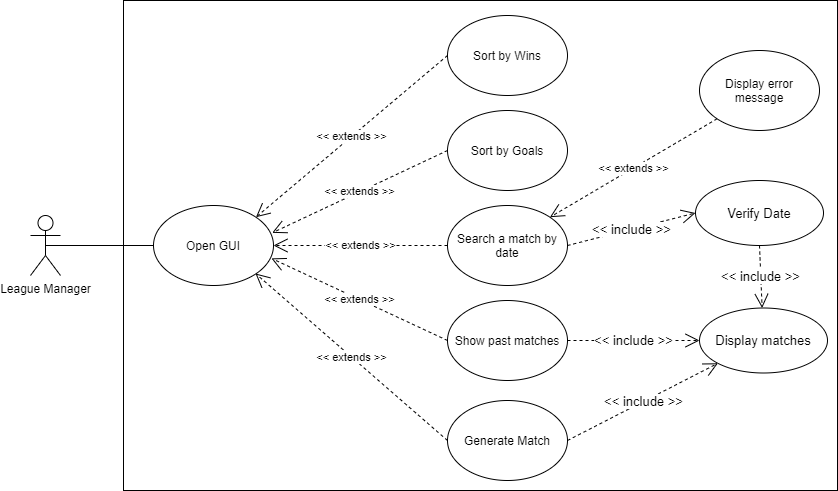

The diagram above was exported from draw.io. Its source (the exported page's mxGraphModel, read from the mxfile embedded in the PNG):
<mxGraphModel dx="1010" dy="1679" grid="1" gridSize="10" guides="1" tooltips="1" connect="1" arrows="1" fold="1" page="1" pageScale="1" pageWidth="850" pageHeight="1100" math="0" shadow="0">
  <root>
    <mxCell id="0" />
    <mxCell id="1" parent="0" />
    <mxCell id="P1lz5UkxZ8OhQ_-rg3Fu-1" value="" style="rounded=0;whiteSpace=wrap;html=1;" parent="1" vertex="1">
      <mxGeometry x="126" y="-1050" width="714" height="490" as="geometry" />
    </mxCell>
    <mxCell id="P1lz5UkxZ8OhQ_-rg3Fu-2" value="League Manager&lt;br&gt;" style="shape=umlActor;verticalLabelPosition=bottom;verticalAlign=top;html=1;outlineConnect=0;" parent="1" vertex="1">
      <mxGeometry x="33" y="-835" width="30" height="60" as="geometry" />
    </mxCell>
    <mxCell id="P1lz5UkxZ8OhQ_-rg3Fu-4" value="Open GUI" style="ellipse;whiteSpace=wrap;html=1;" parent="1" vertex="1">
      <mxGeometry x="156" y="-845" width="120" height="80" as="geometry" />
    </mxCell>
    <mxCell id="P1lz5UkxZ8OhQ_-rg3Fu-6" value="" style="endArrow=none;html=1;exitX=0.5;exitY=0.5;exitDx=0;exitDy=0;exitPerimeter=0;entryX=0;entryY=0.5;entryDx=0;entryDy=0;" parent="1" source="P1lz5UkxZ8OhQ_-rg3Fu-2" target="P1lz5UkxZ8OhQ_-rg3Fu-4" edge="1">
      <mxGeometry width="50" height="50" relative="1" as="geometry">
        <mxPoint x="58" y="-725" as="sourcePoint" />
        <mxPoint x="266" y="-910" as="targetPoint" />
      </mxGeometry>
    </mxCell>
    <mxCell id="P1lz5UkxZ8OhQ_-rg3Fu-7" value="&amp;lt;&amp;lt; extends &amp;gt;&amp;gt;" style="endArrow=open;endSize=12;dashed=1;html=1;exitX=0;exitY=0.5;exitDx=0;exitDy=0;entryX=1;entryY=0;entryDx=0;entryDy=0;" parent="1" source="P1lz5UkxZ8OhQ_-rg3Fu-8" target="P1lz5UkxZ8OhQ_-rg3Fu-4" edge="1">
      <mxGeometry width="160" relative="1" as="geometry">
        <mxPoint x="566" y="-970" as="sourcePoint" />
        <mxPoint x="288.42640687119274" y="-888.2842712474618" as="targetPoint" />
      </mxGeometry>
    </mxCell>
    <mxCell id="P1lz5UkxZ8OhQ_-rg3Fu-8" value="Sort by Wins" style="ellipse;whiteSpace=wrap;html=1;" parent="1" vertex="1">
      <mxGeometry x="450" y="-1035" width="120" height="80" as="geometry" />
    </mxCell>
    <mxCell id="P1lz5UkxZ8OhQ_-rg3Fu-9" value="&amp;lt;&amp;lt; extends &amp;gt;&amp;gt;" style="endArrow=open;endSize=12;dashed=1;html=1;exitX=0;exitY=0.5;exitDx=0;exitDy=0;entryX=0.989;entryY=0.342;entryDx=0;entryDy=0;entryPerimeter=0;" parent="1" source="P1lz5UkxZ8OhQ_-rg3Fu-10" target="P1lz5UkxZ8OhQ_-rg3Fu-4" edge="1">
      <mxGeometry width="160" relative="1" as="geometry">
        <mxPoint x="656" y="-840" as="sourcePoint" />
        <mxPoint x="306" y="-860" as="targetPoint" />
      </mxGeometry>
    </mxCell>
    <mxCell id="P1lz5UkxZ8OhQ_-rg3Fu-10" value="Sort by Goals" style="ellipse;whiteSpace=wrap;html=1;" parent="1" vertex="1">
      <mxGeometry x="450" y="-940" width="120" height="80" as="geometry" />
    </mxCell>
    <mxCell id="P1lz5UkxZ8OhQ_-rg3Fu-11" value="&amp;lt;&amp;lt; extends &amp;gt;&amp;gt;" style="endArrow=open;endSize=12;dashed=1;html=1;exitX=0;exitY=0.5;exitDx=0;exitDy=0;entryX=1;entryY=0.5;entryDx=0;entryDy=0;" parent="1" source="P1lz5UkxZ8OhQ_-rg3Fu-12" target="P1lz5UkxZ8OhQ_-rg3Fu-4" edge="1">
      <mxGeometry width="160" relative="1" as="geometry">
        <mxPoint x="656" y="-715" as="sourcePoint" />
        <mxPoint x="306" y="-735" as="targetPoint" />
      </mxGeometry>
    </mxCell>
    <mxCell id="P1lz5UkxZ8OhQ_-rg3Fu-12" value="Search a match by date" style="ellipse;whiteSpace=wrap;html=1;" parent="1" vertex="1">
      <mxGeometry x="450" y="-845" width="120" height="80" as="geometry" />
    </mxCell>
    <mxCell id="P1lz5UkxZ8OhQ_-rg3Fu-13" value="&amp;lt;&amp;lt; extends &amp;gt;&amp;gt;" style="endArrow=open;endSize=12;dashed=1;html=1;exitX=0;exitY=0.5;exitDx=0;exitDy=0;" parent="1" source="P1lz5UkxZ8OhQ_-rg3Fu-14" edge="1">
      <mxGeometry width="160" relative="1" as="geometry">
        <mxPoint x="666" y="-590" as="sourcePoint" />
        <mxPoint x="258" y="-777" as="targetPoint" />
      </mxGeometry>
    </mxCell>
    <mxCell id="P1lz5UkxZ8OhQ_-rg3Fu-14" value="Generate Match" style="ellipse;whiteSpace=wrap;html=1;" parent="1" vertex="1">
      <mxGeometry x="450" y="-650" width="120" height="80" as="geometry" />
    </mxCell>
    <mxCell id="P1lz5UkxZ8OhQ_-rg3Fu-15" value="&amp;lt;&amp;lt; extends &amp;gt;&amp;gt;" style="endArrow=open;endSize=12;dashed=1;html=1;exitX=0;exitY=0.5;exitDx=0;exitDy=0;entryX=0.983;entryY=0.661;entryDx=0;entryDy=0;entryPerimeter=0;" parent="1" source="P1lz5UkxZ8OhQ_-rg3Fu-16" target="P1lz5UkxZ8OhQ_-rg3Fu-4" edge="1">
      <mxGeometry width="160" relative="1" as="geometry">
        <mxPoint x="656" y="-610" as="sourcePoint" />
        <mxPoint x="273" y="-791" as="targetPoint" />
      </mxGeometry>
    </mxCell>
    <mxCell id="P1lz5UkxZ8OhQ_-rg3Fu-16" value="Show past matches" style="ellipse;whiteSpace=wrap;html=1;" parent="1" vertex="1">
      <mxGeometry x="450" y="-750" width="120" height="80" as="geometry" />
    </mxCell>
    <mxCell id="P1lz5UkxZ8OhQ_-rg3Fu-17" value="Display error message" style="ellipse;whiteSpace=wrap;html=1;" parent="1" vertex="1">
      <mxGeometry x="702" y="-1000" width="120" height="80" as="geometry" />
    </mxCell>
    <mxCell id="P1lz5UkxZ8OhQ_-rg3Fu-18" value="&amp;lt;&amp;lt; extends &amp;gt;&amp;gt;" style="endArrow=open;endSize=12;dashed=1;html=1;exitX=0;exitY=1;exitDx=0;exitDy=0;entryX=1;entryY=0;entryDx=0;entryDy=0;" parent="1" source="P1lz5UkxZ8OhQ_-rg3Fu-17" target="P1lz5UkxZ8OhQ_-rg3Fu-12" edge="1">
      <mxGeometry width="160" relative="1" as="geometry">
        <mxPoint x="860" y="-715" as="sourcePoint" />
        <mxPoint x="479.9999999999998" y="-805" as="targetPoint" />
      </mxGeometry>
    </mxCell>
    <mxCell id="P1lz5UkxZ8OhQ_-rg3Fu-19" value="Display matches" style="ellipse;whiteSpace=wrap;html=1;fontSize=13;" parent="1" vertex="1">
      <mxGeometry x="702" y="-742.5" width="128" height="65" as="geometry" />
    </mxCell>
    <mxCell id="P1lz5UkxZ8OhQ_-rg3Fu-20" value="&amp;lt;&amp;lt; include &amp;gt;&amp;gt;" style="endArrow=open;endSize=12;dashed=1;html=1;exitX=1;exitY=0.5;exitDx=0;exitDy=0;entryX=0;entryY=0.5;entryDx=0;entryDy=0;fontSize=13;" parent="1" source="P1lz5UkxZ8OhQ_-rg3Fu-16" target="P1lz5UkxZ8OhQ_-rg3Fu-19" edge="1">
      <mxGeometry width="160" relative="1" as="geometry">
        <mxPoint x="580.4300000000001" y="-710" as="sourcePoint" />
        <mxPoint x="778.0035931288148" y="-823.2842712474571" as="targetPoint" />
      </mxGeometry>
    </mxCell>
    <mxCell id="P1lz5UkxZ8OhQ_-rg3Fu-21" value="&amp;lt;&amp;lt; include &amp;gt;&amp;gt;" style="endArrow=open;endSize=12;dashed=1;html=1;exitX=0.5;exitY=1;exitDx=0;exitDy=0;fontSize=13;" parent="1" source="XAnLAIbZPq92Y6tmKl5g-1" target="P1lz5UkxZ8OhQ_-rg3Fu-19" edge="1">
      <mxGeometry width="160" relative="1" as="geometry">
        <mxPoint x="580" y="-700" as="sourcePoint" />
        <mxPoint x="712.0000000000009" y="-700" as="targetPoint" />
      </mxGeometry>
    </mxCell>
    <mxCell id="P1lz5UkxZ8OhQ_-rg3Fu-22" value="&amp;lt;&amp;lt; include &amp;gt;&amp;gt;" style="endArrow=open;endSize=12;dashed=1;html=1;exitX=1;exitY=0.5;exitDx=0;exitDy=0;entryX=0;entryY=1;entryDx=0;entryDy=0;fontSize=13;" parent="1" source="P1lz5UkxZ8OhQ_-rg3Fu-14" target="P1lz5UkxZ8OhQ_-rg3Fu-19" edge="1">
      <mxGeometry width="160" relative="1" as="geometry">
        <mxPoint x="590" y="-690" as="sourcePoint" />
        <mxPoint x="722.0000000000009" y="-690" as="targetPoint" />
      </mxGeometry>
    </mxCell>
    <mxCell id="XAnLAIbZPq92Y6tmKl5g-1" value="Verify Date" style="ellipse;whiteSpace=wrap;html=1;fontSize=13;" vertex="1" parent="1">
      <mxGeometry x="698" y="-870" width="128" height="65" as="geometry" />
    </mxCell>
    <mxCell id="XAnLAIbZPq92Y6tmKl5g-2" value="&amp;lt;&amp;lt; include &amp;gt;&amp;gt;" style="endArrow=open;endSize=12;dashed=1;html=1;exitX=1;exitY=0.5;exitDx=0;exitDy=0;entryX=0;entryY=0.5;entryDx=0;entryDy=0;fontSize=13;" edge="1" parent="1" source="P1lz5UkxZ8OhQ_-rg3Fu-12" target="XAnLAIbZPq92Y6tmKl5g-1">
      <mxGeometry width="160" relative="1" as="geometry">
        <mxPoint x="580" y="-700" as="sourcePoint" />
        <mxPoint x="712" y="-700" as="targetPoint" />
      </mxGeometry>
    </mxCell>
  </root>
</mxGraphModel>